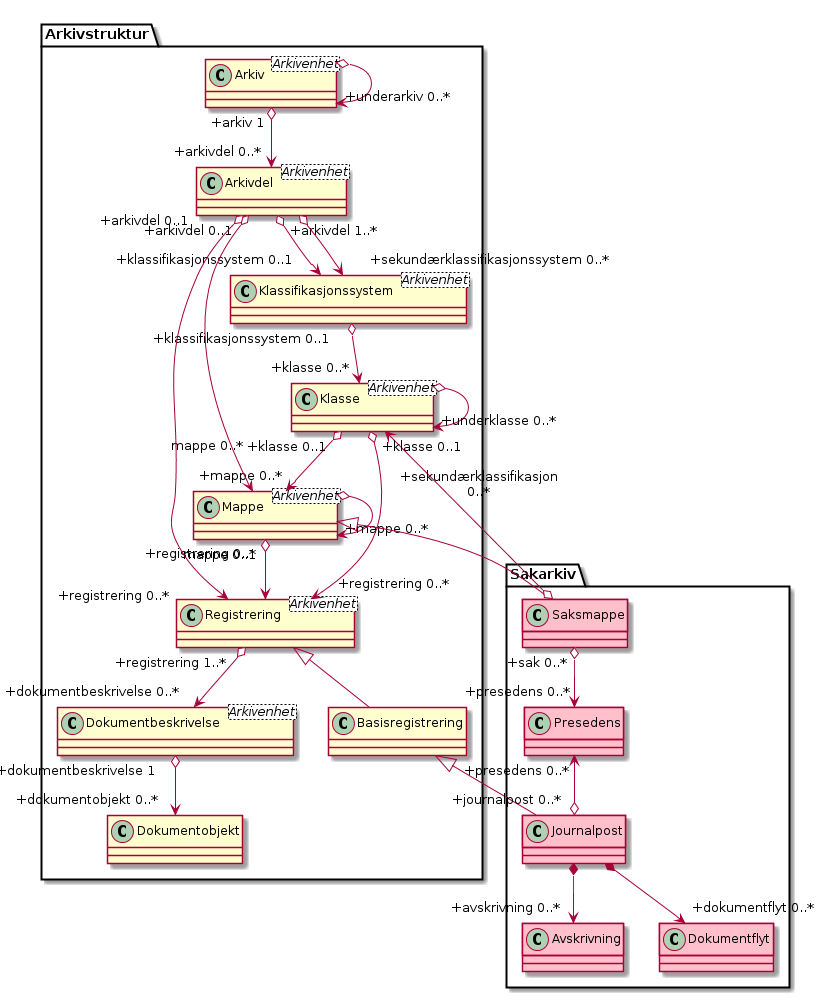

The diagram above was rendered by PlantUML. Its source (embedded in the PNG):
@startuml
skinparam classAttributeIconSize 0

class Arkivstruktur.Arkiv <Arkivenhet>
class Arkivstruktur.Arkivdel <Arkivenhet>
class Arkivstruktur.Klassifikasjonssystem <Arkivenhet>
class Arkivstruktur.Klasse <Arkivenhet>
class Arkivstruktur.Mappe <Arkivenhet>
class Arkivstruktur.Registrering <Arkivenhet>
class Arkivstruktur.Dokumentbeskrivelse <Arkivenhet>
class Sakarkiv.Saksmappe #pink
class Sakarkiv.Presedens #pink
class Sakarkiv.Journalpost #pink
class Sakarkiv.Avskrivning #pink
class Sakarkiv.Dokumentflyt #pink

Arkivstruktur.Arkiv o-> "+underarkiv 0..*" Arkivstruktur.Arkiv
Arkivstruktur.Arkiv "+arkiv 1" o--> "+arkivdel 0..*" Arkivstruktur.Arkivdel
Arkivstruktur.Arkivdel "+arkivdel 1..*" o--> "+klassifikasjonssystem 0..1" Arkivstruktur.Klassifikasjonssystem
Arkivstruktur.Arkivdel o--> "+sekundærklassifikasjonssystem 0..*" Arkivstruktur.Klassifikasjonssystem
Arkivstruktur.Klassifikasjonssystem "+klassifikasjonssystem 0..1" o--> "+klasse 0..*" Arkivstruktur.Klasse
Arkivstruktur.Klasse o--> "+underklasse 0..*" Arkivstruktur.Klasse
Arkivstruktur.Klasse "+klasse 0..1" o--> "+mappe 0..*" Arkivstruktur.Mappe
Arkivstruktur.Mappe o--> "+mappe 0..*" Arkivstruktur.Mappe
Arkivstruktur.Mappe <|-- Sakarkiv.Saksmappe
Arkivstruktur.Klasse "\n\n+sekundærklassifikasjon\n0..*" <--o Sakarkiv.Saksmappe
Arkivstruktur.Mappe "mappe 0..1" o--> "+registrering 0..*\n\n" Arkivstruktur.Registrering
Arkivstruktur.Mappe "mappe 0..*\n\n" <--o "+arkivdel 0..1" Arkivstruktur.Arkivdel
Arkivstruktur.Klasse "+klasse 0..1" o--> "+registrering 0..*" Arkivstruktur.Registrering
Arkivstruktur.Registrering "+registrering 1..*" o--> "+dokumentbeskrivelse 0..*" Arkivstruktur.Dokumentbeskrivelse
Arkivstruktur.Registrering "+registrering 0..*" <--o "+arkivdel 0..1" Arkivstruktur.Arkivdel
Arkivstruktur.Registrering <|-- Arkivstruktur.Basisregistrering
Arkivstruktur.Dokumentbeskrivelse "+dokumentbeskrivelse 1" o--> "+dokumentobjekt 0..*" Arkivstruktur.Dokumentobjekt
Sakarkiv.Saksmappe "+sak 0..*" o--> "+presedens 0..*" Sakarkiv.Presedens
Arkivstruktur.Basisregistrering <|-- Sakarkiv.Journalpost
Sakarkiv.Presedens "+presedens 0..*" <--o "+journalpost 0..*" Sakarkiv.Journalpost
Sakarkiv.Journalpost *--> "+avskrivning 0..*" Sakarkiv.Avskrivning
Sakarkiv.Journalpost *--> "+dokumentflyt 0..*" Sakarkiv.Dokumentflyt
@enduml